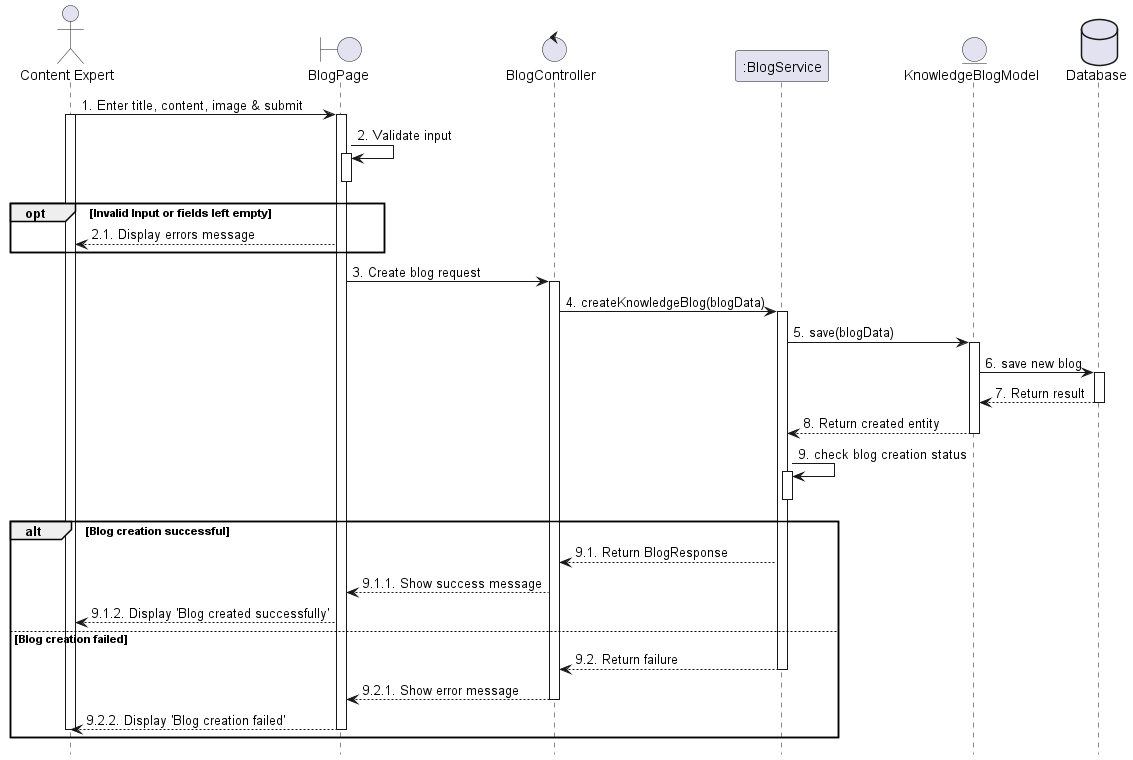

The diagram above was rendered by PlantUML. Its source (embedded in the PNG):
@startuml 67_createBlog
hide footbox

actor User as "Content Expert" 
boundary BlogPage as View
control "BlogController" as Controller
participant ":BlogService" as Service
entity "KnowledgeBlogModel" as Model
entity "KnowledgeBlockModel" as Model
database Database as Database


User -> View : 1. Enter title, content, image & submit
activate View
activate User
View -> View : 2. Validate input
activate View
deactivate View
opt Invalid Input or fields left empty
    View --> User : 2.1. Display errors message
end

View -> Controller : 3. Create blog request
activate Controller

Controller -> Service : 4. createKnowledgeBlog(blogData)
activate Service

Service -> Model : 5. save(blogData)
activate Model

Model -> Database : 6. save new blog
activate Database
Database --> Model : 7. Return result
deactivate Database

Model --> Service : 8. Return created entity
deactivate Model

Service -> Service : 9. check blog creation status
activate Service
deactivate Service

alt Blog creation successful
    Service --> Controller : 9.1. Return BlogResponse

    Controller --> View : 9.1.1. Show success message

    View --> User : 9.1.2. Display 'Blog created successfully'
else Blog creation failed
    Service --> Controller : 9.2. Return failure
    deactivate Service

    Controller --> View : 9.2.1. Show error message
    deactivate Controller

    View --> User : 9.2.2. Display 'Blog creation failed'
    deactivate View
    deactivate User
end
@enduml